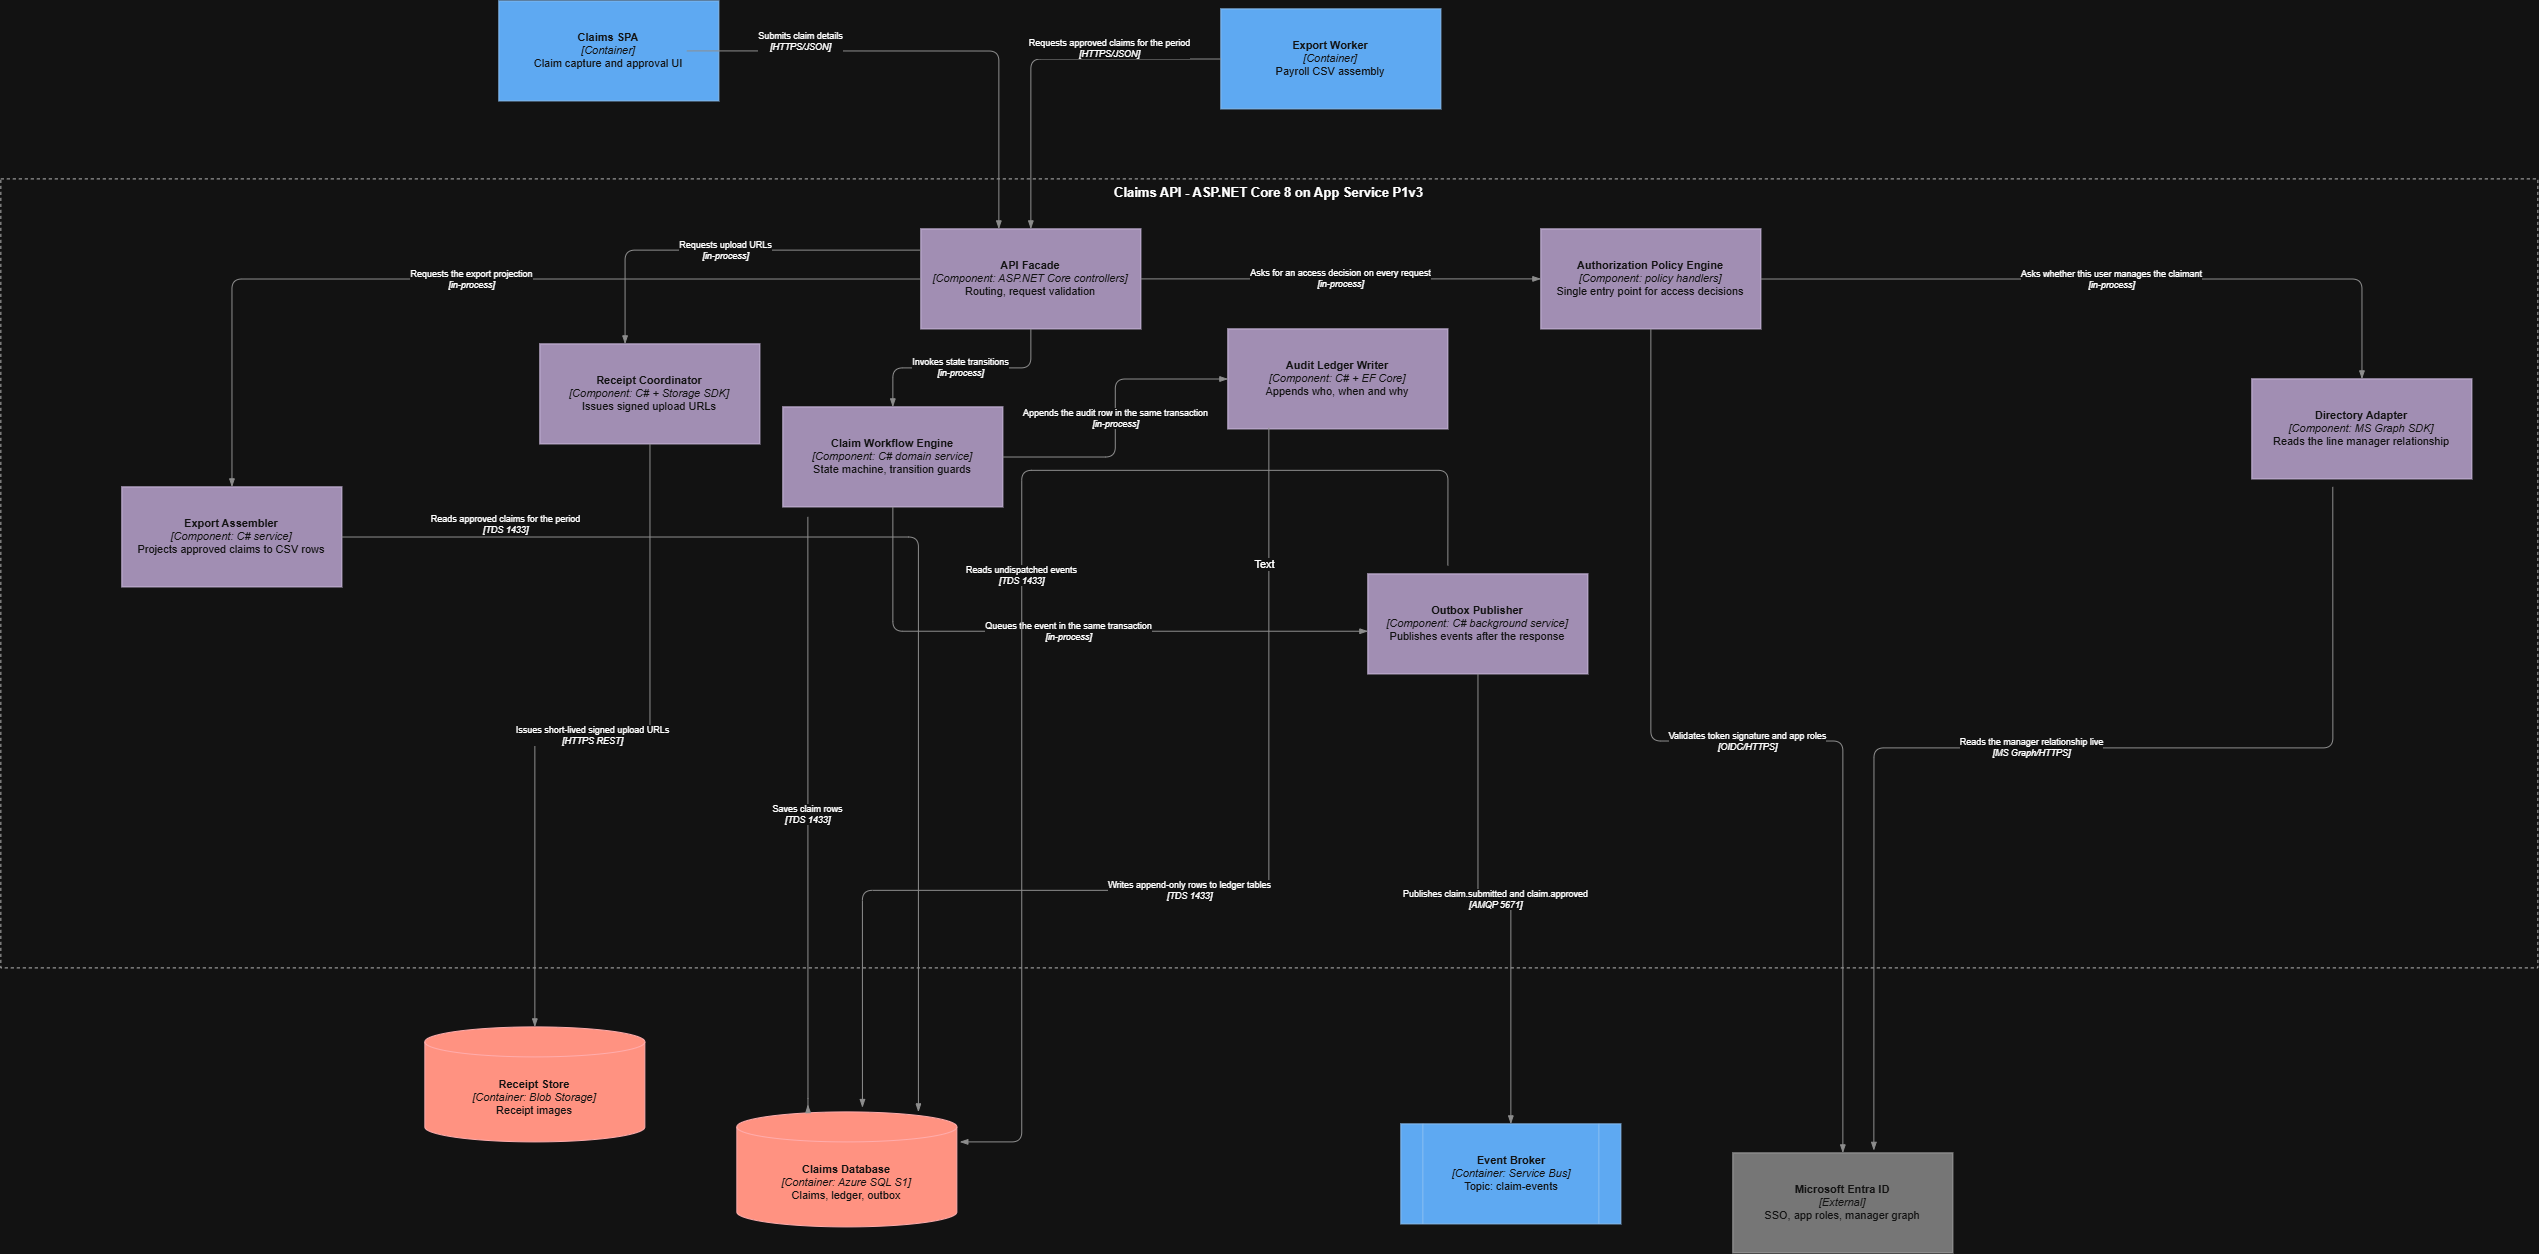

The diagram above was exported from draw.io. Its source (the exported page's mxGraphModel, read from the mxfile embedded in the PNG):
<mxGraphModel dx="5178" dy="1329" grid="0" gridSize="10" guides="1" tooltips="1" connect="1" arrows="1" fold="1" page="1" pageScale="1" pageWidth="2100" pageHeight="1250" background="light-dark(#ffffff, #121212)" math="0" shadow="0">
  <root>
    <mxCell id="0" />
    <mxCell id="1" parent="0" />
    <mxCell id="apibnd" parent="1" style="rounded=0;whiteSpace=wrap;html=1;dashed=1;fillColor=none;strokeColor=#444444;verticalAlign=top;fontSize=13;fontStyle=1;" value="Claims API - ASP.NET Core 8 on App Service P1v3" vertex="1">
      <mxGeometry height="789" width="2537" x="-220" y="230" as="geometry" />
    </mxCell>
    <mxCell id="spa2" parent="1" style="rounded=0;whiteSpace=wrap;html=1;fillColor=#1168BD;strokeColor=#0B4884;fontColor=#FFFFFF;fontSize=11;" value="&lt;b&gt;Claims SPA&lt;/b&gt;&lt;br&gt;&lt;i&gt;[Container]&lt;/i&gt;&lt;br&gt;Claim capture and approval UI" vertex="1">
      <mxGeometry height="100" width="220" x="278" y="52" as="geometry" />
    </mxCell>
    <mxCell id="ex2" parent="1" style="rounded=0;whiteSpace=wrap;html=1;fillColor=#1168BD;strokeColor=#0B4884;fontColor=#FFFFFF;fontSize=11;" value="&lt;b&gt;Export Worker&lt;/b&gt;&lt;br&gt;&lt;i&gt;[Container]&lt;/i&gt;&lt;br&gt;Payroll CSV assembly" vertex="1">
      <mxGeometry height="100" width="220" x="1000" y="60" as="geometry" />
    </mxCell>
    <mxCell id="facade" parent="1" style="rounded=0;whiteSpace=wrap;html=1;fillColor=#76608a;strokeColor=#432D57;fontSize=11;fontColor=#ffffff;" value="&lt;b&gt;API Facade&lt;/b&gt;&lt;br&gt;&lt;i&gt;[Component: ASP.NET Core controllers]&lt;/i&gt;&lt;br&gt;Routing, request validation" vertex="1">
      <mxGeometry height="100" width="220" x="700" y="280" as="geometry" />
    </mxCell>
    <mxCell id="authz" parent="1" style="rounded=0;whiteSpace=wrap;html=1;fillColor=#76608a;strokeColor=#432D57;fontColor=#ffffff;fontSize=11;" value="&lt;b&gt;Authorization Policy Engine&lt;/b&gt;&lt;br&gt;&lt;i&gt;[Component: policy handlers]&lt;/i&gt;&lt;br&gt;Single entry point for access decisions" vertex="1">
      <mxGeometry height="100" width="220" x="1320" y="280" as="geometry" />
    </mxCell>
    <mxCell id="workflow" parent="1" style="rounded=0;whiteSpace=wrap;html=1;fillColor=#76608a;strokeColor=#432D57;fontColor=#ffffff;fontSize=11;" value="&lt;b&gt;Claim Workflow Engine&lt;/b&gt;&lt;br&gt;&lt;i&gt;[Component: C# domain service]&lt;/i&gt;&lt;br&gt;State machine, transition guards" vertex="1">
      <mxGeometry height="100" width="220" x="562" y="458" as="geometry" />
    </mxCell>
    <mxCell id="assembler" parent="1" style="rounded=0;whiteSpace=wrap;html=1;fillColor=#76608a;strokeColor=#432D57;fontColor=#ffffff;fontSize=11;" value="&lt;b&gt;Export Assembler&lt;/b&gt;&lt;br&gt;&lt;i&gt;[Component: C# service]&lt;/i&gt;&lt;br&gt;Projects approved claims to CSV rows" vertex="1">
      <mxGeometry height="100" width="220" x="-99" y="538" as="geometry" />
    </mxCell>
    <mxCell id="receipts" parent="1" style="rounded=0;whiteSpace=wrap;html=1;fillColor=#76608a;strokeColor=#432D57;fontColor=#ffffff;fontSize=11;" value="&lt;b&gt;Receipt Coordinator&lt;/b&gt;&lt;br&gt;&lt;i&gt;[Component: C# + Storage SDK]&lt;/i&gt;&lt;br&gt;Issues signed upload URLs" vertex="1">
      <mxGeometry height="100" width="220" x="319" y="395" as="geometry" />
    </mxCell>
    <mxCell id="ledger" parent="1" style="rounded=0;whiteSpace=wrap;html=1;fillColor=#76608a;strokeColor=#432D57;fontColor=#ffffff;fontSize=11;" value="&lt;b&gt;Audit Ledger Writer&lt;/b&gt;&lt;br&gt;&lt;i&gt;[Component: C# + EF Core]&lt;/i&gt;&lt;br&gt;Appends who, when and why" vertex="1">
      <mxGeometry height="100" width="220" x="1007" y="380" as="geometry" />
    </mxCell>
    <mxCell id="outbox" parent="1" style="rounded=0;whiteSpace=wrap;html=1;fillColor=#76608a;strokeColor=#432D57;fontColor=#ffffff;fontSize=11;" value="&lt;b&gt;Outbox Publisher&lt;/b&gt;&lt;br&gt;&lt;i&gt;[Component: C# background service]&lt;/i&gt;&lt;br&gt;Publishes events after the response" vertex="1">
      <mxGeometry height="100" width="220" x="1147" y="625" as="geometry" />
    </mxCell>
    <mxCell id="directory" parent="1" style="rounded=0;whiteSpace=wrap;html=1;fillColor=#76608a;strokeColor=#432D57;fontColor=#ffffff;fontSize=11;" value="&lt;b&gt;Directory Adapter&lt;/b&gt;&lt;br&gt;&lt;i&gt;[Component: MS Graph SDK]&lt;/i&gt;&lt;br&gt;Reads the line manager relationship" vertex="1">
      <mxGeometry height="100" width="220" x="2031" y="430" as="geometry" />
    </mxCell>
    <mxCell id="db2" parent="1" style="shape=cylinder3;boundedLbl=1;backgroundOutline=1;whiteSpace=wrap;html=1;fillColor=#e51400;strokeColor=#B20000;fontColor=#ffffff;fontSize=11;" value="&lt;b&gt;Claims Database&lt;/b&gt;&lt;br&gt;&lt;i&gt;[Container: Azure SQL S1]&lt;/i&gt;&lt;br&gt;Claims, ledger, outbox" vertex="1">
      <mxGeometry height="115" width="220" x="516" y="1163" as="geometry" />
    </mxCell>
    <mxCell id="blob2" parent="1" style="shape=cylinder3;boundedLbl=1;backgroundOutline=1;whiteSpace=wrap;html=1;fillColor=#e51400;strokeColor=#B20000;fontColor=#ffffff;fontSize=11;" value="&lt;b&gt;Receipt Store&lt;/b&gt;&lt;br&gt;&lt;i&gt;[Container: Blob Storage]&lt;/i&gt;&lt;br&gt;Receipt images" vertex="1">
      <mxGeometry height="115" width="220" x="204" y="1078" as="geometry" />
    </mxCell>
    <mxCell id="bus2" parent="1" style="shape=process;whiteSpace=wrap;html=1;fillColor=#1168BD;strokeColor=#0B4884;fontColor=#FFFFFF;fontSize=11;" value="&lt;b&gt;Event Broker&lt;/b&gt;&lt;br&gt;&lt;i&gt;[Container: Service Bus]&lt;/i&gt;&lt;br&gt;Topic: claim-events" vertex="1">
      <mxGeometry height="100" width="220" x="1180" y="1175" as="geometry" />
    </mxCell>
    <mxCell id="entra2" parent="1" style="rounded=0;whiteSpace=wrap;html=1;fillColor=#8B8B8B;strokeColor=#5C5C5C;fontColor=#FFFFFF;fontSize=11;" value="&lt;b&gt;Microsoft Entra ID&lt;/b&gt;&lt;br&gt;&lt;i&gt;[External]&lt;/i&gt;&lt;br&gt;SSO, app roles, manager graph" vertex="1">
      <mxGeometry height="100" width="220" x="1512" y="1204" as="geometry" />
    </mxCell>
    <mxCell id="e1" edge="1" parent="1" style="edgeStyle=orthogonalEdgeStyle;rounded=1;html=1;fontSize=9;labelBackgroundColor=#FFFFFF;strokeColor=#707070;endArrow=blockThin;" value="Submits claim details&lt;br&gt;&lt;i&gt;[HTTPS/JSON]&lt;/i&gt;">
      <mxGeometry relative="1" x="-0.5376" y="9" as="geometry">
        <mxPoint as="offset" />
        <mxPoint x="466" y="102.00000000000011" as="sourcePoint" />
        <mxPoint x="778.0000000000009" y="280" as="targetPoint" />
      </mxGeometry>
    </mxCell>
    <mxCell id="e2" edge="1" parent="1" source="ex2" style="edgeStyle=orthogonalEdgeStyle;rounded=1;html=1;fontSize=9;labelBackgroundColor=#FFFFFF;strokeColor=#707070;endArrow=blockThin;" target="facade" value="Requests approved claims for the period&lt;br&gt;&lt;i&gt;[HTTPS/JSON]&lt;/i&gt;">
      <mxGeometry relative="1" x="-0.3833" y="-11" as="geometry">
        <mxPoint as="offset" />
      </mxGeometry>
    </mxCell>
    <mxCell id="e3" edge="1" parent="1" source="facade" style="edgeStyle=orthogonalEdgeStyle;rounded=1;html=1;fontSize=9;labelBackgroundColor=#FFFFFF;strokeColor=#707070;endArrow=blockThin;" target="authz" value="Asks for an access decision on every request&lt;br&gt;&lt;i&gt;[in-process]&lt;/i&gt;">
      <mxGeometry relative="1" as="geometry" />
    </mxCell>
    <mxCell id="e4" edge="1" parent="1" source="facade" style="edgeStyle=orthogonalEdgeStyle;rounded=1;html=1;fontSize=9;labelBackgroundColor=#FFFFFF;strokeColor=#707070;endArrow=blockThin;" target="workflow" value="Invokes state transitions&lt;br&gt;&lt;i&gt;[in-process]&lt;/i&gt;">
      <mxGeometry relative="1" as="geometry" />
    </mxCell>
    <mxCell id="e5" edge="1" parent="1" source="facade" style="edgeStyle=orthogonalEdgeStyle;rounded=1;html=1;fontSize=9;labelBackgroundColor=#FFFFFF;strokeColor=#707070;endArrow=blockThin;" target="receipts" value="Requests upload URLs&lt;br&gt;&lt;i&gt;[in-process]&lt;/i&gt;">
      <mxGeometry relative="1" as="geometry">
        <Array as="points">
          <mxPoint x="404.2" y="301.33" />
        </Array>
      </mxGeometry>
    </mxCell>
    <mxCell id="e6" edge="1" parent="1" source="facade" style="edgeStyle=orthogonalEdgeStyle;rounded=1;html=1;fontSize=9;labelBackgroundColor=#FFFFFF;strokeColor=#707070;endArrow=blockThin;" target="assembler" value="Requests the export projection&lt;br&gt;&lt;i&gt;[in-process]&lt;/i&gt;">
      <mxGeometry relative="1" as="geometry" />
    </mxCell>
    <mxCell id="e7" edge="1" parent="1" source="authz" style="edgeStyle=orthogonalEdgeStyle;rounded=1;html=1;fontSize=9;labelBackgroundColor=#FFFFFF;strokeColor=#707070;endArrow=blockThin;" target="entra2" value="Validates token signature and app roles&lt;br&gt;&lt;i&gt;[OIDC/HTTPS]&lt;/i&gt;">
      <mxGeometry relative="1" as="geometry" />
    </mxCell>
    <mxCell id="e8" edge="1" parent="1" source="authz" style="edgeStyle=orthogonalEdgeStyle;rounded=1;html=1;fontSize=9;labelBackgroundColor=#FFFFFF;strokeColor=#707070;endArrow=blockThin;" target="directory" value="Asks whether this user manages the claimant&lt;br&gt;&lt;i&gt;[in-process]&lt;/i&gt;">
      <mxGeometry relative="1" as="geometry" />
    </mxCell>
    <mxCell id="e9" edge="1" parent="1" style="edgeStyle=orthogonalEdgeStyle;rounded=1;html=1;fontSize=9;labelBackgroundColor=#FFFFFF;strokeColor=#707070;endArrow=blockThin;" value="Reads the manager relationship live&lt;br&gt;&lt;i&gt;[MS Graph/HTTPS]&lt;/i&gt;">
      <mxGeometry relative="1" as="geometry">
        <Array as="points">
          <mxPoint x="2111.94" y="799.06" />
          <mxPoint x="1653" y="799.06" />
        </Array>
        <mxPoint x="2111.93" y="537.9966666666668" as="sourcePoint" />
        <mxPoint x="1653" y="1201.46" as="targetPoint" />
      </mxGeometry>
    </mxCell>
    <mxCell id="e10" edge="1" parent="1" style="edgeStyle=orthogonalEdgeStyle;rounded=1;html=1;fontSize=9;labelBackgroundColor=#FFFFFF;strokeColor=#707070;endArrow=blockThin;" value="Saves claim rows&lt;br&gt;&lt;i&gt;[TDS 1433]&lt;/i&gt;">
      <mxGeometry relative="1" as="geometry">
        <Array as="points">
          <mxPoint x="587" y="1159.53" />
        </Array>
        <mxPoint x="586.9966666666667" y="568" as="sourcePoint" />
        <mxPoint x="587" y="1155.76" as="targetPoint" />
      </mxGeometry>
    </mxCell>
    <mxCell id="e11" edge="1" parent="1" source="workflow" style="edgeStyle=orthogonalEdgeStyle;rounded=1;html=1;fontSize=9;labelBackgroundColor=#FFFFFF;strokeColor=#707070;endArrow=blockThin;" target="ledger" value="Appends the audit row in the same transaction&lt;br&gt;&lt;i&gt;[in-process]&lt;/i&gt;">
      <mxGeometry relative="1" as="geometry" />
    </mxCell>
    <mxCell id="e12" edge="1" parent="1" source="workflow" style="edgeStyle=orthogonalEdgeStyle;rounded=1;html=1;fontSize=9;labelBackgroundColor=#FFFFFF;strokeColor=#707070;endArrow=blockThin;" target="outbox" value="Queues the event in the same transaction&lt;br&gt;&lt;i&gt;[in-process]&lt;/i&gt;">
      <mxGeometry relative="1" as="geometry">
        <Array as="points">
          <mxPoint x="671.94" y="682.35" />
        </Array>
      </mxGeometry>
    </mxCell>
    <mxCell id="e13" edge="1" parent="1" style="edgeStyle=orthogonalEdgeStyle;rounded=1;html=1;fontSize=9;labelBackgroundColor=#FFFFFF;strokeColor=#707070;endArrow=blockThin;" value="Writes append-only rows to ledger tables&lt;br&gt;&lt;i&gt;[TDS 1433]&lt;/i&gt;">
      <mxGeometry relative="1" as="geometry">
        <Array as="points">
          <mxPoint x="1048.06" y="941.41" />
          <mxPoint x="641.59" y="941.41" />
        </Array>
        <mxPoint x="1048" y="479" as="sourcePoint" />
        <mxPoint x="641.59" y="1158.59" as="targetPoint" />
      </mxGeometry>
    </mxCell>
    <mxCell id="yVqXdUEF8x-Wll0v4MFp-1" connectable="0" parent="e13" style="edgeLabel;html=1;align=center;verticalAlign=middle;resizable=0;points=[];" value="Text" vertex="1">
      <mxGeometry relative="1" x="-0.7504" y="-5" as="geometry">
        <mxPoint as="offset" />
      </mxGeometry>
    </mxCell>
    <mxCell id="e14" edge="1" parent="1" style="edgeStyle=orthogonalEdgeStyle;rounded=1;html=1;fontSize=9;labelBackgroundColor=#FFFFFF;strokeColor=#707070;endArrow=blockThin;" value="Reads undispatched events&lt;br&gt;&lt;i&gt;[TDS 1433]&lt;/i&gt;">
      <mxGeometry relative="1" as="geometry">
        <Array as="points">
          <mxPoint x="800.87" y="521.47" />
        </Array>
        <mxPoint x="1227.000000000001" y="616.4699999999998" as="sourcePoint" />
        <mxPoint x="739" y="1192.999411764706" as="targetPoint" />
      </mxGeometry>
    </mxCell>
    <mxCell id="e15" edge="1" parent="1" source="outbox" style="edgeStyle=orthogonalEdgeStyle;rounded=1;html=1;fontSize=9;labelBackgroundColor=#FFFFFF;strokeColor=#707070;endArrow=blockThin;" target="bus2" value="Publishes claim.submitted and claim.approved&lt;br&gt;&lt;i&gt;[AMQP 5671]&lt;/i&gt;">
      <mxGeometry relative="1" as="geometry" />
    </mxCell>
    <mxCell id="e16" edge="1" parent="1" source="receipts" style="edgeStyle=orthogonalEdgeStyle;rounded=1;html=1;fontSize=9;labelBackgroundColor=#FFFFFF;strokeColor=#707070;endArrow=blockThin;" target="blob2" value="Issues short-lived signed upload URLs&lt;br&gt;&lt;i&gt;[HTTPS REST]&lt;/i&gt;">
      <mxGeometry relative="1" as="geometry" />
    </mxCell>
    <mxCell id="e17" edge="1" parent="1" source="assembler" style="edgeStyle=orthogonalEdgeStyle;rounded=1;html=1;fontSize=9;labelBackgroundColor=#FFFFFF;strokeColor=#707070;endArrow=blockThin;" target="db2" value="Reads approved claims for the period&lt;br&gt;&lt;i&gt;[TDS 1433]&lt;/i&gt;">
      <mxGeometry relative="1" x="-0.7178" y="13" as="geometry">
        <mxPoint x="1" as="offset" />
        <Array as="points">
          <mxPoint x="697.53" y="588" />
        </Array>
      </mxGeometry>
    </mxCell>
  </root>
</mxGraphModel>